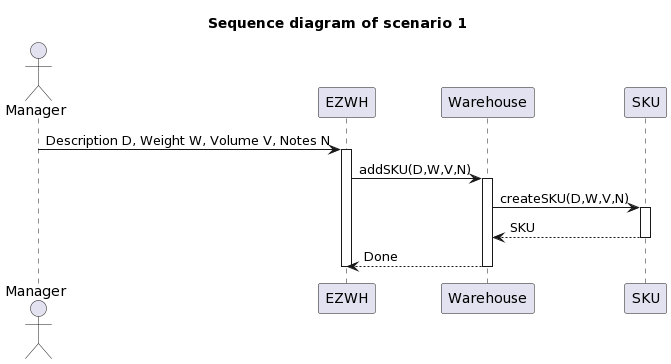

The diagram above was rendered by PlantUML. Its source (embedded in the PNG):
@startuml
title " Sequence diagram of scenario 1"

actor Manager


Manager -> EZWH : Description D, Weight W, Volume V, Notes N
activate EZWH
EZWH -> Warehouse : addSKU(D,W,V,N)
activate Warehouse
Warehouse -> SKU : createSKU(D,W,V,N)
activate SKU
Warehouse <-- SKU : SKU
deactivate SKU
EZWH <-- Warehouse : Done
deactivate Warehouse
deactivate EZWH
@enduml